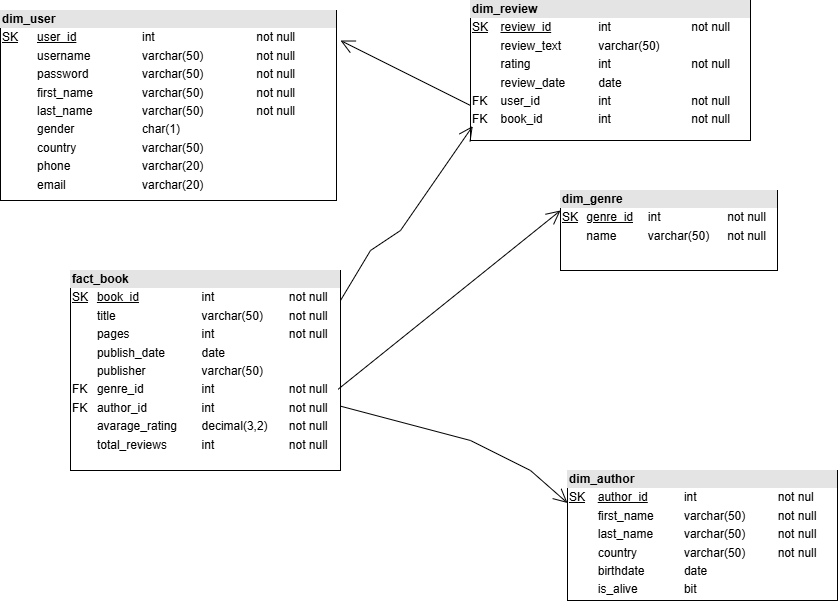

The diagram above was exported from draw.io. Its source (the exported page's mxGraphModel, read from the mxfile embedded in the PNG):
<mxGraphModel dx="1877" dy="530" grid="1" gridSize="10" guides="1" tooltips="1" connect="1" arrows="1" fold="1" page="1" pageScale="1" pageWidth="827" pageHeight="1169" math="0" shadow="0">
  <root>
    <mxCell id="0" />
    <mxCell id="1" parent="0" />
    <mxCell id="m6Nt9FGWoog92T_dkn8Y-1" value="&lt;div style=&quot;box-sizing:border-box;width:100%;background:#e4e4e4;padding:2px;&quot;&gt;&lt;b&gt;fact_book&lt;/b&gt;&lt;/div&gt;&lt;table style=&quot;width:100%;font-size:1em;&quot; cellpadding=&quot;2&quot; cellspacing=&quot;0&quot;&gt;&lt;tbody&gt;&lt;tr&gt;&lt;td&gt;&lt;u&gt;SK&lt;/u&gt;&lt;/td&gt;&lt;td&gt;&lt;u&gt;book_id&lt;/u&gt;&lt;/td&gt;&lt;td&gt;int&lt;/td&gt;&lt;td&gt;not null&lt;/td&gt;&lt;/tr&gt;&lt;tr&gt;&lt;td&gt;&lt;br&gt;&lt;/td&gt;&lt;td&gt;title&lt;/td&gt;&lt;td&gt;varchar(50)&lt;/td&gt;&lt;td&gt;not null&lt;/td&gt;&lt;/tr&gt;&lt;tr&gt;&lt;td&gt;&lt;br&gt;&lt;/td&gt;&lt;td&gt;pages&lt;/td&gt;&lt;td&gt;int&lt;/td&gt;&lt;td&gt;not null&lt;/td&gt;&lt;/tr&gt;&lt;tr&gt;&lt;td&gt;&lt;br&gt;&lt;/td&gt;&lt;td&gt;publish_date&lt;/td&gt;&lt;td&gt;date&lt;/td&gt;&lt;td&gt;&lt;br&gt;&lt;/td&gt;&lt;/tr&gt;&lt;tr&gt;&lt;td&gt;&lt;br&gt;&lt;/td&gt;&lt;td&gt;publisher&lt;/td&gt;&lt;td&gt;varchar(50)&lt;/td&gt;&lt;td&gt;&lt;br&gt;&lt;/td&gt;&lt;/tr&gt;&lt;tr&gt;&lt;td&gt;FK&lt;/td&gt;&lt;td&gt;genre_id&lt;/td&gt;&lt;td&gt;int&lt;/td&gt;&lt;td&gt;not null&lt;/td&gt;&lt;/tr&gt;&lt;tr&gt;&lt;td&gt;FK&lt;/td&gt;&lt;td&gt;author_id&lt;/td&gt;&lt;td&gt;int&lt;/td&gt;&lt;td&gt;not null&lt;/td&gt;&lt;/tr&gt;&lt;tr&gt;&lt;td&gt;&lt;br&gt;&lt;/td&gt;&lt;td&gt;avarage_rating&lt;/td&gt;&lt;td&gt;decimal(3,2)&lt;/td&gt;&lt;td&gt;not null&lt;/td&gt;&lt;/tr&gt;&lt;tr&gt;&lt;td&gt;&lt;br&gt;&lt;/td&gt;&lt;td&gt;total_reviews&lt;/td&gt;&lt;td&gt;int&lt;/td&gt;&lt;td&gt;not null&lt;/td&gt;&lt;/tr&gt;&lt;/tbody&gt;&lt;/table&gt;" style="verticalAlign=top;align=left;overflow=fill;html=1;whiteSpace=wrap;" vertex="1" parent="1">
      <mxGeometry x="60" y="300" width="270" height="200" as="geometry" />
    </mxCell>
    <mxCell id="m6Nt9FGWoog92T_dkn8Y-2" value="&lt;div style=&quot;box-sizing:border-box;width:100%;background:#e4e4e4;padding:2px;&quot;&gt;&lt;b&gt;dim_author&lt;/b&gt;&lt;/div&gt;&lt;table style=&quot;width:100%;font-size:1em;&quot; cellpadding=&quot;2&quot; cellspacing=&quot;0&quot;&gt;&lt;tbody&gt;&lt;tr&gt;&lt;td&gt;&lt;u&gt;SK&lt;/u&gt;&lt;/td&gt;&lt;td&gt;&lt;u&gt;author_id&lt;/u&gt;&lt;/td&gt;&lt;td&gt;int&lt;/td&gt;&lt;td&gt;not nul&lt;/td&gt;&lt;/tr&gt;&lt;tr&gt;&lt;td&gt;&lt;br&gt;&lt;/td&gt;&lt;td&gt;first_name&lt;/td&gt;&lt;td&gt;varchar(50)&lt;/td&gt;&lt;td&gt;not null&lt;/td&gt;&lt;/tr&gt;&lt;tr&gt;&lt;td&gt;&lt;/td&gt;&lt;td&gt;last_name&lt;/td&gt;&lt;td&gt;varchar(50)&lt;/td&gt;&lt;td&gt;not null&lt;/td&gt;&lt;/tr&gt;&lt;tr&gt;&lt;td&gt;&lt;br&gt;&lt;/td&gt;&lt;td&gt;country&lt;/td&gt;&lt;td&gt;varchar(50)&lt;/td&gt;&lt;td&gt;not null&lt;/td&gt;&lt;/tr&gt;&lt;tr&gt;&lt;td&gt;&lt;br&gt;&lt;/td&gt;&lt;td&gt;birthdate&lt;/td&gt;&lt;td&gt;date&lt;/td&gt;&lt;td&gt;&lt;br&gt;&lt;/td&gt;&lt;/tr&gt;&lt;tr&gt;&lt;td&gt;&lt;br&gt;&lt;/td&gt;&lt;td&gt;is_alive&lt;/td&gt;&lt;td&gt;bit&lt;/td&gt;&lt;td&gt;&lt;br&gt;&lt;/td&gt;&lt;/tr&gt;&lt;tr&gt;&lt;td&gt;&lt;br&gt;&lt;/td&gt;&lt;td&gt;&lt;br&gt;&lt;/td&gt;&lt;td&gt;&lt;br&gt;&lt;/td&gt;&lt;td&gt;&lt;br&gt;&lt;/td&gt;&lt;/tr&gt;&lt;/tbody&gt;&lt;/table&gt;" style="verticalAlign=top;align=left;overflow=fill;html=1;whiteSpace=wrap;" vertex="1" parent="1">
      <mxGeometry x="557" y="500" width="270" height="130" as="geometry" />
    </mxCell>
    <mxCell id="m6Nt9FGWoog92T_dkn8Y-4" value="" style="endArrow=open;endFill=1;endSize=12;html=1;rounded=0;entryX=0;entryY=0.25;entryDx=0;entryDy=0;" edge="1" parent="1" source="m6Nt9FGWoog92T_dkn8Y-1" target="m6Nt9FGWoog92T_dkn8Y-2">
      <mxGeometry width="160" relative="1" as="geometry">
        <mxPoint x="290" y="340" as="sourcePoint" />
        <mxPoint x="450" y="340" as="targetPoint" />
        <Array as="points">
          <mxPoint x="460" y="470" />
          <mxPoint x="520" y="500" />
        </Array>
      </mxGeometry>
    </mxCell>
    <mxCell id="m6Nt9FGWoog92T_dkn8Y-5" value="&lt;div style=&quot;box-sizing:border-box;width:100%;background:#e4e4e4;padding:2px;&quot;&gt;&lt;b&gt;dim_genre&lt;/b&gt;&lt;/div&gt;&lt;table style=&quot;width:100%;font-size:1em;&quot; cellpadding=&quot;2&quot; cellspacing=&quot;0&quot;&gt;&lt;tbody&gt;&lt;tr&gt;&lt;td&gt;&lt;u&gt;SK&lt;/u&gt;&lt;/td&gt;&lt;td&gt;&lt;u&gt;genre_id&lt;/u&gt;&lt;/td&gt;&lt;td&gt;int&lt;/td&gt;&lt;td&gt;not null&lt;/td&gt;&lt;/tr&gt;&lt;tr&gt;&lt;td&gt;&lt;br&gt;&lt;/td&gt;&lt;td&gt;name&lt;/td&gt;&lt;td&gt;varchar(50)&lt;/td&gt;&lt;td&gt;not null&lt;/td&gt;&lt;/tr&gt;&lt;tr&gt;&lt;td&gt;&lt;/td&gt;&lt;td&gt;&lt;br&gt;&lt;/td&gt;&lt;td&gt;&lt;br&gt;&lt;/td&gt;&lt;td&gt;&lt;br&gt;&lt;/td&gt;&lt;/tr&gt;&lt;/tbody&gt;&lt;/table&gt;" style="verticalAlign=top;align=left;overflow=fill;html=1;whiteSpace=wrap;" vertex="1" parent="1">
      <mxGeometry x="550" y="220" width="217" height="80" as="geometry" />
    </mxCell>
    <mxCell id="m6Nt9FGWoog92T_dkn8Y-6" value="" style="endArrow=open;endFill=1;endSize=12;html=1;rounded=0;exitX=0.991;exitY=0.594;exitDx=0;exitDy=0;exitPerimeter=0;entryX=0;entryY=0.25;entryDx=0;entryDy=0;" edge="1" parent="1" source="m6Nt9FGWoog92T_dkn8Y-1" target="m6Nt9FGWoog92T_dkn8Y-5">
      <mxGeometry width="160" relative="1" as="geometry">
        <mxPoint x="290" y="390" as="sourcePoint" />
        <mxPoint x="450" y="390" as="targetPoint" />
      </mxGeometry>
    </mxCell>
    <mxCell id="m6Nt9FGWoog92T_dkn8Y-7" value="&lt;div style=&quot;box-sizing:border-box;width:100%;background:#e4e4e4;padding:2px;&quot;&gt;&lt;b&gt;dim_review&lt;/b&gt;&lt;/div&gt;&lt;table style=&quot;width:100%;font-size:1em;&quot; cellpadding=&quot;2&quot; cellspacing=&quot;0&quot;&gt;&lt;tbody&gt;&lt;tr&gt;&lt;td&gt;&lt;u&gt;SK&lt;/u&gt;&lt;/td&gt;&lt;td&gt;&lt;u&gt;review_id&lt;/u&gt;&lt;/td&gt;&lt;td&gt;int&lt;/td&gt;&lt;td&gt;not null&lt;/td&gt;&lt;/tr&gt;&lt;tr&gt;&lt;td&gt;&lt;br&gt;&lt;/td&gt;&lt;td&gt;review_text&lt;/td&gt;&lt;td&gt;varchar(50)&lt;/td&gt;&lt;td&gt;&lt;br&gt;&lt;/td&gt;&lt;/tr&gt;&lt;tr&gt;&lt;td&gt;&lt;/td&gt;&lt;td&gt;rating&lt;/td&gt;&lt;td&gt;int&lt;/td&gt;&lt;td&gt;not null&lt;/td&gt;&lt;/tr&gt;&lt;tr&gt;&lt;td&gt;&lt;br&gt;&lt;/td&gt;&lt;td&gt;review_date&lt;/td&gt;&lt;td&gt;date&lt;/td&gt;&lt;td&gt;&lt;br&gt;&lt;/td&gt;&lt;/tr&gt;&lt;tr&gt;&lt;td&gt;FK&lt;/td&gt;&lt;td&gt;user_id&lt;/td&gt;&lt;td&gt;int&lt;/td&gt;&lt;td&gt;not null&lt;/td&gt;&lt;/tr&gt;&lt;tr&gt;&lt;td&gt;FK&lt;/td&gt;&lt;td&gt;book_id&lt;/td&gt;&lt;td&gt;int&lt;/td&gt;&lt;td&gt;not null&lt;/td&gt;&lt;/tr&gt;&lt;tr&gt;&lt;td&gt;&lt;br&gt;&lt;/td&gt;&lt;td&gt;&lt;br&gt;&lt;/td&gt;&lt;td&gt;&lt;br&gt;&lt;/td&gt;&lt;td&gt;&lt;br&gt;&lt;/td&gt;&lt;/tr&gt;&lt;/tbody&gt;&lt;/table&gt;" style="verticalAlign=top;align=left;overflow=fill;html=1;whiteSpace=wrap;" vertex="1" parent="1">
      <mxGeometry x="460" y="30" width="280" height="140" as="geometry" />
    </mxCell>
    <mxCell id="m6Nt9FGWoog92T_dkn8Y-9" value="" style="endArrow=open;endFill=1;endSize=12;html=1;rounded=0;exitX=1;exitY=0.15;exitDx=0;exitDy=0;exitPerimeter=0;entryX=0.008;entryY=0.897;entryDx=0;entryDy=0;entryPerimeter=0;" edge="1" parent="1" source="m6Nt9FGWoog92T_dkn8Y-1" target="m6Nt9FGWoog92T_dkn8Y-7">
      <mxGeometry width="160" relative="1" as="geometry">
        <mxPoint x="289.99999999999994" y="300" as="sourcePoint" />
        <mxPoint x="295.5299999999999" y="129.56999999999994" as="targetPoint" />
        <Array as="points">
          <mxPoint x="360" y="280" />
          <mxPoint x="390" y="260" />
        </Array>
      </mxGeometry>
    </mxCell>
    <mxCell id="m6Nt9FGWoog92T_dkn8Y-10" value="&lt;div style=&quot;box-sizing:border-box;width:100%;background:#e4e4e4;padding:2px;&quot;&gt;&lt;b&gt;dim_user&lt;/b&gt;&lt;/div&gt;&lt;table style=&quot;width:100%;font-size:1em;&quot; cellpadding=&quot;2&quot; cellspacing=&quot;0&quot;&gt;&lt;tbody&gt;&lt;tr&gt;&lt;td&gt;&lt;u&gt;SK&lt;/u&gt;&lt;/td&gt;&lt;td&gt;&lt;u&gt;user_id&lt;/u&gt;&lt;/td&gt;&lt;td&gt;int&lt;/td&gt;&lt;td&gt;not null&lt;/td&gt;&lt;td&gt;&lt;br&gt;&lt;/td&gt;&lt;/tr&gt;&lt;tr&gt;&lt;td&gt;&lt;br&gt;&lt;/td&gt;&lt;td&gt;username&lt;/td&gt;&lt;td&gt;varchar(50)&lt;/td&gt;&lt;td&gt;not null&lt;/td&gt;&lt;td&gt;&lt;br&gt;&lt;/td&gt;&lt;/tr&gt;&lt;tr&gt;&lt;td&gt;&lt;/td&gt;&lt;td&gt;password&lt;/td&gt;&lt;td&gt;varchar(50)&lt;/td&gt;&lt;td&gt;not null&lt;/td&gt;&lt;td&gt;&lt;br&gt;&lt;/td&gt;&lt;/tr&gt;&lt;tr&gt;&lt;td&gt;&lt;br&gt;&lt;/td&gt;&lt;td&gt;first_name&lt;/td&gt;&lt;td&gt;varchar(50)&lt;/td&gt;&lt;td&gt;not null&lt;/td&gt;&lt;td&gt;&lt;br&gt;&lt;/td&gt;&lt;/tr&gt;&lt;tr&gt;&lt;td&gt;&lt;br&gt;&lt;/td&gt;&lt;td&gt;last_name&lt;/td&gt;&lt;td&gt;varchar(50)&lt;/td&gt;&lt;td&gt;not null&lt;/td&gt;&lt;td&gt;&lt;br&gt;&lt;/td&gt;&lt;/tr&gt;&lt;tr&gt;&lt;td&gt;&lt;br&gt;&lt;/td&gt;&lt;td&gt;gender&lt;/td&gt;&lt;td&gt;char(1)&lt;/td&gt;&lt;td&gt;&lt;br&gt;&lt;/td&gt;&lt;td&gt;&lt;br&gt;&lt;/td&gt;&lt;/tr&gt;&lt;tr&gt;&lt;td&gt;&lt;br&gt;&lt;/td&gt;&lt;td&gt;country&lt;/td&gt;&lt;td&gt;varchar(50)&lt;/td&gt;&lt;td&gt;&lt;br&gt;&lt;/td&gt;&lt;td&gt;&lt;br&gt;&lt;/td&gt;&lt;/tr&gt;&lt;tr&gt;&lt;td&gt;&lt;br&gt;&lt;/td&gt;&lt;td&gt;phone&lt;/td&gt;&lt;td&gt;varchar(20)&lt;/td&gt;&lt;td&gt;&lt;br&gt;&lt;/td&gt;&lt;td&gt;&lt;br&gt;&lt;/td&gt;&lt;/tr&gt;&lt;tr&gt;&lt;td&gt;&lt;br&gt;&lt;/td&gt;&lt;td&gt;email&lt;/td&gt;&lt;td&gt;varchar(20)&lt;/td&gt;&lt;td&gt;&lt;br&gt;&lt;/td&gt;&lt;td&gt;&lt;br&gt;&lt;/td&gt;&lt;/tr&gt;&lt;tr&gt;&lt;td&gt;&lt;br&gt;&lt;/td&gt;&lt;td&gt;&lt;br&gt;&lt;/td&gt;&lt;td&gt;&lt;br&gt;&lt;/td&gt;&lt;td&gt;&lt;br&gt;&lt;/td&gt;&lt;td&gt;&lt;br&gt;&lt;/td&gt;&lt;/tr&gt;&lt;/tbody&gt;&lt;/table&gt;" style="verticalAlign=top;align=left;overflow=fill;html=1;whiteSpace=wrap;" vertex="1" parent="1">
      <mxGeometry x="-10" y="40" width="336" height="190" as="geometry" />
    </mxCell>
    <mxCell id="m6Nt9FGWoog92T_dkn8Y-12" value="" style="endArrow=open;endFill=1;endSize=12;html=1;rounded=0;exitX=0;exitY=0.75;exitDx=0;exitDy=0;entryX=1.012;entryY=0.158;entryDx=0;entryDy=0;entryPerimeter=0;" edge="1" parent="1" source="m6Nt9FGWoog92T_dkn8Y-7" target="m6Nt9FGWoog92T_dkn8Y-10">
      <mxGeometry width="160" relative="1" as="geometry">
        <mxPoint x="290" y="290" as="sourcePoint" />
        <mxPoint x="450" y="290" as="targetPoint" />
      </mxGeometry>
    </mxCell>
  </root>
</mxGraphModel>